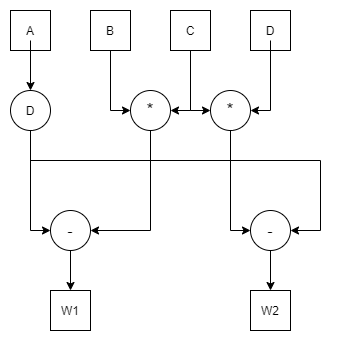

The diagram above was exported from draw.io. Its source (the exported page's mxGraphModel, read from the mxfile embedded in the PNG):
<mxGraphModel dx="1382" dy="795" grid="1" gridSize="10" guides="1" tooltips="1" connect="1" arrows="1" fold="1" page="1" pageScale="1" pageWidth="1654" pageHeight="1169" math="0" shadow="0">
  <root>
    <mxCell id="0" />
    <mxCell id="1" parent="0" />
    <mxCell id="2" value="" style="whiteSpace=wrap;html=1;aspect=fixed;" vertex="1" parent="1">
      <mxGeometry x="1080" y="80" width="40" height="40" as="geometry" />
    </mxCell>
    <mxCell id="3" style="edgeStyle=orthogonalEdgeStyle;rounded=0;orthogonalLoop=1;jettySize=auto;html=1;entryX=0;entryY=0.5;entryDx=0;entryDy=0;" edge="1" source="4" target="29" parent="1">
      <mxGeometry relative="1" as="geometry" />
    </mxCell>
    <mxCell id="4" value="" style="whiteSpace=wrap;html=1;aspect=fixed;" vertex="1" parent="1">
      <mxGeometry x="1160" y="80" width="40" height="40" as="geometry" />
    </mxCell>
    <mxCell id="5" value="" style="whiteSpace=wrap;html=1;aspect=fixed;" vertex="1" parent="1">
      <mxGeometry x="1120" y="360" width="40" height="40" as="geometry" />
    </mxCell>
    <mxCell id="6" style="edgeStyle=orthogonalEdgeStyle;rounded=0;orthogonalLoop=1;jettySize=auto;html=1;" edge="1" source="7" target="16" parent="1">
      <mxGeometry relative="1" as="geometry" />
    </mxCell>
    <mxCell id="7" value="A" style="text;html=1;strokeColor=none;fillColor=none;align=center;verticalAlign=middle;whiteSpace=wrap;rounded=0;" vertex="1" parent="1">
      <mxGeometry x="1080" y="90" width="40" height="20" as="geometry" />
    </mxCell>
    <mxCell id="8" value="B" style="text;html=1;strokeColor=none;fillColor=none;align=center;verticalAlign=middle;whiteSpace=wrap;rounded=0;" vertex="1" parent="1">
      <mxGeometry x="1160" y="90" width="40" height="20" as="geometry" />
    </mxCell>
    <mxCell id="9" value="W1" style="text;html=1;strokeColor=none;fillColor=none;align=center;verticalAlign=middle;whiteSpace=wrap;rounded=0;" vertex="1" parent="1">
      <mxGeometry x="1120" y="370" width="40" height="20" as="geometry" />
    </mxCell>
    <mxCell id="10" value="" style="edgeStyle=orthogonalEdgeStyle;rounded=0;orthogonalLoop=1;jettySize=auto;html=1;" edge="1" source="11" target="5" parent="1">
      <mxGeometry relative="1" as="geometry" />
    </mxCell>
    <mxCell id="11" value="&lt;font style=&quot;font-size: 16px&quot;&gt;-&lt;/font&gt;" style="ellipse;whiteSpace=wrap;html=1;aspect=fixed;" vertex="1" parent="1">
      <mxGeometry x="1120" y="280" width="40" height="40" as="geometry" />
    </mxCell>
    <mxCell id="12" value="" style="edgeStyle=orthogonalEdgeStyle;rounded=0;orthogonalLoop=1;jettySize=auto;html=1;" edge="1" source="13" target="14" parent="1">
      <mxGeometry relative="1" as="geometry" />
    </mxCell>
    <mxCell id="13" value="&lt;font style=&quot;font-size: 16px&quot;&gt;-&lt;/font&gt;" style="ellipse;whiteSpace=wrap;html=1;aspect=fixed;" vertex="1" parent="1">
      <mxGeometry x="1320" y="280" width="40" height="40" as="geometry" />
    </mxCell>
    <mxCell id="14" value="" style="whiteSpace=wrap;html=1;aspect=fixed;" vertex="1" parent="1">
      <mxGeometry x="1320" y="360" width="40" height="40" as="geometry" />
    </mxCell>
    <mxCell id="15" value="W2" style="text;html=1;strokeColor=none;fillColor=none;align=center;verticalAlign=middle;whiteSpace=wrap;rounded=0;" vertex="1" parent="1">
      <mxGeometry x="1320" y="370" width="40" height="20" as="geometry" />
    </mxCell>
    <mxCell id="16" value="" style="ellipse;whiteSpace=wrap;html=1;aspect=fixed;" vertex="1" parent="1">
      <mxGeometry x="1080" y="160" width="40" height="40" as="geometry" />
    </mxCell>
    <mxCell id="17" style="edgeStyle=orthogonalEdgeStyle;rounded=0;orthogonalLoop=1;jettySize=auto;html=1;entryX=0;entryY=0.5;entryDx=0;entryDy=0;" edge="1" source="19" target="11" parent="1">
      <mxGeometry relative="1" as="geometry" />
    </mxCell>
    <mxCell id="18" style="edgeStyle=orthogonalEdgeStyle;rounded=0;orthogonalLoop=1;jettySize=auto;html=1;entryX=1;entryY=0.5;entryDx=0;entryDy=0;" edge="1" source="19" target="13" parent="1">
      <mxGeometry relative="1" as="geometry">
        <Array as="points">
          <mxPoint x="1100" y="230" />
          <mxPoint x="1390" y="230" />
          <mxPoint x="1390" y="300" />
        </Array>
      </mxGeometry>
    </mxCell>
    <mxCell id="19" value="D" style="text;html=1;strokeColor=none;fillColor=none;align=center;verticalAlign=middle;whiteSpace=wrap;rounded=0;" vertex="1" parent="1">
      <mxGeometry x="1080" y="170" width="40" height="20" as="geometry" />
    </mxCell>
    <mxCell id="20" value="" style="ellipse;whiteSpace=wrap;html=1;aspect=fixed;" vertex="1" parent="1">
      <mxGeometry x="1200" y="160" width="40" height="40" as="geometry" />
    </mxCell>
    <mxCell id="21" style="edgeStyle=orthogonalEdgeStyle;rounded=0;orthogonalLoop=1;jettySize=auto;html=1;entryX=1;entryY=0.5;entryDx=0;entryDy=0;" edge="1" source="22" target="29" parent="1">
      <mxGeometry relative="1" as="geometry" />
    </mxCell>
    <mxCell id="22" value="" style="whiteSpace=wrap;html=1;aspect=fixed;" vertex="1" parent="1">
      <mxGeometry x="1240" y="80" width="40" height="40" as="geometry" />
    </mxCell>
    <mxCell id="23" style="edgeStyle=orthogonalEdgeStyle;rounded=0;orthogonalLoop=1;jettySize=auto;html=1;entryX=0;entryY=0.5;entryDx=0;entryDy=0;" edge="1" target="32" parent="1">
      <mxGeometry relative="1" as="geometry">
        <mxPoint x="1260" y="140" as="sourcePoint" />
        <Array as="points">
          <mxPoint x="1260" y="180" />
        </Array>
      </mxGeometry>
    </mxCell>
    <mxCell id="24" value="C" style="text;html=1;strokeColor=none;fillColor=none;align=center;verticalAlign=middle;whiteSpace=wrap;rounded=0;" vertex="1" parent="1">
      <mxGeometry x="1240" y="90" width="40" height="20" as="geometry" />
    </mxCell>
    <mxCell id="25" value="" style="whiteSpace=wrap;html=1;aspect=fixed;" vertex="1" parent="1">
      <mxGeometry x="1320" y="80" width="40" height="40" as="geometry" />
    </mxCell>
    <mxCell id="26" style="edgeStyle=orthogonalEdgeStyle;rounded=0;orthogonalLoop=1;jettySize=auto;html=1;entryX=1;entryY=0.5;entryDx=0;entryDy=0;" edge="1" source="27" target="32" parent="1">
      <mxGeometry relative="1" as="geometry" />
    </mxCell>
    <mxCell id="27" value="D" style="text;html=1;strokeColor=none;fillColor=none;align=center;verticalAlign=middle;whiteSpace=wrap;rounded=0;" vertex="1" parent="1">
      <mxGeometry x="1320" y="90" width="40" height="20" as="geometry" />
    </mxCell>
    <mxCell id="28" style="edgeStyle=orthogonalEdgeStyle;rounded=0;orthogonalLoop=1;jettySize=auto;html=1;entryX=1;entryY=0.5;entryDx=0;entryDy=0;exitX=0.5;exitY=1;exitDx=0;exitDy=0;" edge="1" source="20" target="11" parent="1">
      <mxGeometry relative="1" as="geometry" />
    </mxCell>
    <mxCell id="29" value="&lt;font style=&quot;font-size: 18px&quot;&gt;*&lt;/font&gt;" style="text;html=1;strokeColor=none;fillColor=none;align=center;verticalAlign=middle;whiteSpace=wrap;rounded=0;" vertex="1" parent="1">
      <mxGeometry x="1200" y="170" width="40" height="20" as="geometry" />
    </mxCell>
    <mxCell id="30" value="" style="ellipse;whiteSpace=wrap;html=1;aspect=fixed;" vertex="1" parent="1">
      <mxGeometry x="1280" y="160" width="40" height="40" as="geometry" />
    </mxCell>
    <mxCell id="31" style="edgeStyle=orthogonalEdgeStyle;rounded=0;orthogonalLoop=1;jettySize=auto;html=1;entryX=0;entryY=0.5;entryDx=0;entryDy=0;" edge="1" source="32" target="13" parent="1">
      <mxGeometry relative="1" as="geometry" />
    </mxCell>
    <mxCell id="32" value="&lt;font style=&quot;font-size: 18px&quot;&gt;*&lt;/font&gt;" style="text;html=1;strokeColor=none;fillColor=none;align=center;verticalAlign=middle;whiteSpace=wrap;rounded=0;" vertex="1" parent="1">
      <mxGeometry x="1280" y="170" width="40" height="20" as="geometry" />
    </mxCell>
  </root>
</mxGraphModel>